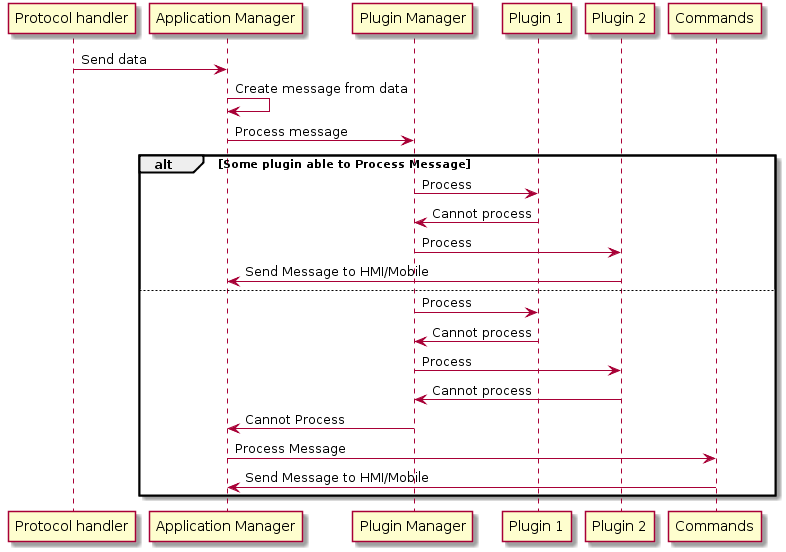

The diagram above was rendered by PlantUML. Its source (embedded in the PNG):
@startuml
participant "Protocol handler" as PH
participant "Application Manager" as AM
participant "Plugin Manager" as PM
participant "Plugin 1" as P1
participant "Plugin 2" as P2

PH -> AM : Send data
AM -> AM : Create message from data
AM -> PM : Process message

alt Some plugin able to Process Message

PM -> P1 : Process
P1 -> PM : Cannot process
PM -> P2 : Process
P2 -> AM : Send Message to HMI/Mobile
else

PM -> P1 : Process
P1 -> PM : Cannot process
PM -> P2 : Process
P2 -> PM : Cannot process
PM -> AM : Cannot Process
AM -> Commands : Process Message
Commands -> AM : Send Message to HMI/Mobile

end
@enduml